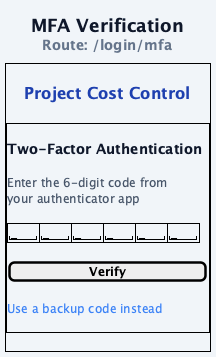

The diagram above was rendered by PlantUML. Its source (embedded in the PNG):
@startuml 01b-mfa
skinparam backgroundColor #F1F5F9
skinparam defaultFontName "Segoe UI"
skinparam defaultFontSize 13

title <font size=18 color=#0F172A><b>MFA Verification</b></font>\n<font color=#64748B>Route: /login/mfa</font>

salt
{+
  {
    . | . | . | . | . | . | . | .
  }
  {
    . | . | . | <b><font size=16 color=#1E40AF>Project Cost Control</font></b> | . | . | .
  }
  {
    . | . | . | . | . | . | . | .
  }
  {+
    .
    <font size=14 color=#0F172A><b>Two-Factor Authentication</b></font>
    .
    <font color=#475569>Enter the 6-digit code from</font>
    <font color=#475569>your authenticator app</font>
    .
    {#
      " _ " | " _ " | " _ " | " _ " | " _ " | " _ "
    }
    .
    [  <b>       Verify       </b>  ]
    .
    <font color=#3B82F6>Use a backup code instead</font>
    .
  }
  {
    . | . | . | . | . | . | . | .
  }
}

note right
  <b>Features</b>
  ----
  6-digit TOTP input
  Auto-advance between digits
  30-second countdown timer
  Backup code fallback
  Required for Admin users
  Optional for PM / Viewer
end note

@enduml